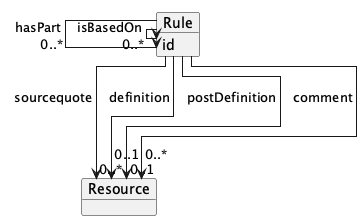

The diagram above was rendered by PlantUML. Its source (embedded in the PNG):
@startuml
!pragma layout elk
left to right direction

    object "Rule" as Rule {
        id
    }
    object "Resource" as Resource
    Rule --> "0..*" Rule : isBasedOn
    Rule --> "0..*" Rule : hasPart
    Rule --> "0..1" Resource : definition
    Rule --> "0..1" Resource : postDefinition
    Rule --> "0..*" Resource : comment
    Rule --> "0..*" Resource : sourcequote

@enduml